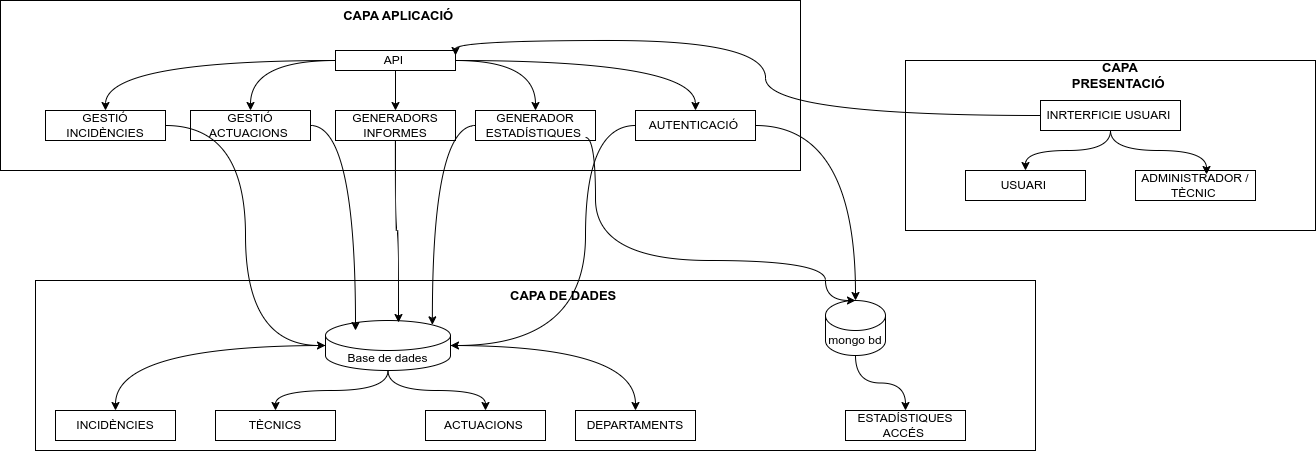

The diagram above was exported from draw.io. Its source (the exported page's mxGraphModel, read from the mxfile embedded in the PNG):
<mxGraphModel dx="1453" dy="735" grid="1" gridSize="10" guides="1" tooltips="1" connect="1" arrows="1" fold="1" page="1" pageScale="1" pageWidth="827" pageHeight="1169" math="0" shadow="0">
  <root>
    <mxCell id="0" />
    <mxCell id="1" parent="0" />
    <mxCell id="0ZPq6onutSBxGRm3qzuS-12" value="" style="rounded=0;whiteSpace=wrap;html=1;" vertex="1" parent="1">
      <mxGeometry x="100" y="330" width="1000" height="170" as="geometry" />
    </mxCell>
    <mxCell id="0ZPq6onutSBxGRm3qzuS-1" value="" style="rounded=0;whiteSpace=wrap;html=1;" vertex="1" parent="1">
      <mxGeometry x="65" y="50" width="800" height="170" as="geometry" />
    </mxCell>
    <mxCell id="0ZPq6onutSBxGRm3qzuS-37" style="edgeStyle=orthogonalEdgeStyle;curved=1;rounded=0;orthogonalLoop=1;jettySize=auto;html=1;" edge="1" parent="1" source="0ZPq6onutSBxGRm3qzuS-2" target="0ZPq6onutSBxGRm3qzuS-3">
      <mxGeometry relative="1" as="geometry" />
    </mxCell>
    <mxCell id="0ZPq6onutSBxGRm3qzuS-38" style="edgeStyle=orthogonalEdgeStyle;curved=1;rounded=0;orthogonalLoop=1;jettySize=auto;html=1;" edge="1" parent="1" source="0ZPq6onutSBxGRm3qzuS-2" target="0ZPq6onutSBxGRm3qzuS-4">
      <mxGeometry relative="1" as="geometry" />
    </mxCell>
    <mxCell id="0ZPq6onutSBxGRm3qzuS-39" style="edgeStyle=orthogonalEdgeStyle;curved=1;rounded=0;orthogonalLoop=1;jettySize=auto;html=1;" edge="1" parent="1" source="0ZPq6onutSBxGRm3qzuS-2" target="0ZPq6onutSBxGRm3qzuS-30">
      <mxGeometry relative="1" as="geometry" />
    </mxCell>
    <mxCell id="0ZPq6onutSBxGRm3qzuS-40" style="edgeStyle=orthogonalEdgeStyle;curved=1;rounded=0;orthogonalLoop=1;jettySize=auto;html=1;" edge="1" parent="1" source="0ZPq6onutSBxGRm3qzuS-2" target="0ZPq6onutSBxGRm3qzuS-8">
      <mxGeometry relative="1" as="geometry" />
    </mxCell>
    <mxCell id="0ZPq6onutSBxGRm3qzuS-41" style="edgeStyle=orthogonalEdgeStyle;curved=1;rounded=0;orthogonalLoop=1;jettySize=auto;html=1;" edge="1" parent="1" source="0ZPq6onutSBxGRm3qzuS-2" target="0ZPq6onutSBxGRm3qzuS-7">
      <mxGeometry relative="1" as="geometry" />
    </mxCell>
    <mxCell id="0ZPq6onutSBxGRm3qzuS-2" value="API&amp;nbsp;" style="rounded=0;whiteSpace=wrap;html=1;" vertex="1" parent="1">
      <mxGeometry x="400" y="100" width="120" height="20" as="geometry" />
    </mxCell>
    <mxCell id="0ZPq6onutSBxGRm3qzuS-3" value="GESTIÓ INCIDÈNCIES" style="rounded=0;whiteSpace=wrap;html=1;" vertex="1" parent="1">
      <mxGeometry x="110" y="160" width="120" height="30" as="geometry" />
    </mxCell>
    <mxCell id="0ZPq6onutSBxGRm3qzuS-4" value="GESTIÓ ACTUACIONS&amp;nbsp;" style="rounded=0;whiteSpace=wrap;html=1;" vertex="1" parent="1">
      <mxGeometry x="255" y="160" width="120" height="30" as="geometry" />
    </mxCell>
    <mxCell id="0ZPq6onutSBxGRm3qzuS-7" value="GENERADORS INFORMES" style="rounded=0;whiteSpace=wrap;html=1;" vertex="1" parent="1">
      <mxGeometry x="400" y="160" width="120" height="30" as="geometry" />
    </mxCell>
    <mxCell id="0ZPq6onutSBxGRm3qzuS-8" value="GENERADOR ESTADÍSTIQUES&amp;nbsp;" style="rounded=0;whiteSpace=wrap;html=1;" vertex="1" parent="1">
      <mxGeometry x="540" y="160" width="120" height="30" as="geometry" />
    </mxCell>
    <mxCell id="0ZPq6onutSBxGRm3qzuS-9" value="CAPA APLICACIÓ&amp;nbsp;" style="text;html=1;align=center;verticalAlign=middle;whiteSpace=wrap;rounded=0;fontStyle=1;fontSize=13;" vertex="1" parent="1">
      <mxGeometry x="400" y="50" width="130" height="30" as="geometry" />
    </mxCell>
    <mxCell id="0ZPq6onutSBxGRm3qzuS-11" value="" style="rounded=0;whiteSpace=wrap;html=1;" vertex="1" parent="1">
      <mxGeometry x="970" y="110" width="410" height="170" as="geometry" />
    </mxCell>
    <mxCell id="0ZPq6onutSBxGRm3qzuS-13" value="CAPA DE DADES&amp;nbsp;" style="text;html=1;align=center;verticalAlign=middle;whiteSpace=wrap;rounded=0;fontStyle=1;fontSize=13;labelBorderColor=none;" vertex="1" parent="1">
      <mxGeometry x="560" y="330" width="140" height="30" as="geometry" />
    </mxCell>
    <mxCell id="0ZPq6onutSBxGRm3qzuS-14" style="edgeStyle=orthogonalEdgeStyle;rounded=0;orthogonalLoop=1;jettySize=auto;html=1;exitX=0.5;exitY=1;exitDx=0;exitDy=0;" edge="1" parent="1" source="0ZPq6onutSBxGRm3qzuS-4" target="0ZPq6onutSBxGRm3qzuS-4">
      <mxGeometry relative="1" as="geometry" />
    </mxCell>
    <mxCell id="0ZPq6onutSBxGRm3qzuS-45" style="edgeStyle=orthogonalEdgeStyle;curved=1;rounded=0;orthogonalLoop=1;jettySize=auto;html=1;entryX=0.5;entryY=0;entryDx=0;entryDy=0;" edge="1" parent="1" source="0ZPq6onutSBxGRm3qzuS-15" target="0ZPq6onutSBxGRm3qzuS-17">
      <mxGeometry relative="1" as="geometry" />
    </mxCell>
    <mxCell id="0ZPq6onutSBxGRm3qzuS-46" style="edgeStyle=orthogonalEdgeStyle;curved=1;rounded=0;orthogonalLoop=1;jettySize=auto;html=1;entryX=0.5;entryY=0;entryDx=0;entryDy=0;" edge="1" parent="1" source="0ZPq6onutSBxGRm3qzuS-15" target="0ZPq6onutSBxGRm3qzuS-18">
      <mxGeometry relative="1" as="geometry" />
    </mxCell>
    <mxCell id="0ZPq6onutSBxGRm3qzuS-47" style="edgeStyle=orthogonalEdgeStyle;curved=1;rounded=0;orthogonalLoop=1;jettySize=auto;html=1;" edge="1" parent="1" source="0ZPq6onutSBxGRm3qzuS-15" target="0ZPq6onutSBxGRm3qzuS-20">
      <mxGeometry relative="1" as="geometry" />
    </mxCell>
    <mxCell id="0ZPq6onutSBxGRm3qzuS-48" style="edgeStyle=orthogonalEdgeStyle;curved=1;rounded=0;orthogonalLoop=1;jettySize=auto;html=1;" edge="1" parent="1" source="0ZPq6onutSBxGRm3qzuS-15" target="0ZPq6onutSBxGRm3qzuS-19">
      <mxGeometry relative="1" as="geometry" />
    </mxCell>
    <mxCell id="0ZPq6onutSBxGRm3qzuS-15" value="Base de dades" style="shape=cylinder3;whiteSpace=wrap;html=1;boundedLbl=1;backgroundOutline=1;size=15;" vertex="1" parent="1">
      <mxGeometry x="390" y="370" width="125" height="50" as="geometry" />
    </mxCell>
    <mxCell id="0ZPq6onutSBxGRm3qzuS-17" value="INCIDÈNCIES" style="rounded=0;whiteSpace=wrap;html=1;" vertex="1" parent="1">
      <mxGeometry x="120" y="460" width="120" height="30" as="geometry" />
    </mxCell>
    <mxCell id="0ZPq6onutSBxGRm3qzuS-18" value="TÈCNICS" style="rounded=0;whiteSpace=wrap;html=1;" vertex="1" parent="1">
      <mxGeometry x="280" y="460" width="120" height="30" as="geometry" />
    </mxCell>
    <mxCell id="0ZPq6onutSBxGRm3qzuS-19" value="ACTUACIONS&amp;nbsp;" style="rounded=0;whiteSpace=wrap;html=1;" vertex="1" parent="1">
      <mxGeometry x="490" y="460" width="120" height="30" as="geometry" />
    </mxCell>
    <mxCell id="0ZPq6onutSBxGRm3qzuS-20" value="DEPARTAMENTS" style="rounded=0;whiteSpace=wrap;html=1;" vertex="1" parent="1">
      <mxGeometry x="640" y="460" width="120" height="30" as="geometry" />
    </mxCell>
    <mxCell id="0ZPq6onutSBxGRm3qzuS-43" style="edgeStyle=orthogonalEdgeStyle;curved=1;rounded=0;orthogonalLoop=1;jettySize=auto;html=1;entryX=0.5;entryY=0;entryDx=0;entryDy=0;" edge="1" parent="1" source="0ZPq6onutSBxGRm3qzuS-21" target="0ZPq6onutSBxGRm3qzuS-23">
      <mxGeometry relative="1" as="geometry" />
    </mxCell>
    <mxCell id="0ZPq6onutSBxGRm3qzuS-21" value="mongo bd" style="shape=cylinder3;whiteSpace=wrap;html=1;boundedLbl=1;backgroundOutline=1;size=15;" vertex="1" parent="1">
      <mxGeometry x="890" y="350" width="60" height="55" as="geometry" />
    </mxCell>
    <mxCell id="0ZPq6onutSBxGRm3qzuS-23" value="ESTADÍSTIQUES ACCÉS&amp;nbsp;" style="rounded=0;whiteSpace=wrap;html=1;" vertex="1" parent="1">
      <mxGeometry x="910" y="460" width="120" height="30" as="geometry" />
    </mxCell>
    <mxCell id="0ZPq6onutSBxGRm3qzuS-24" value="CAPA PRESENTACIÓ&amp;nbsp;" style="text;html=1;align=center;verticalAlign=middle;whiteSpace=wrap;rounded=0;fontStyle=1;fontSize=13;" vertex="1" parent="1">
      <mxGeometry x="1120" y="110" width="130" height="30" as="geometry" />
    </mxCell>
    <mxCell id="0ZPq6onutSBxGRm3qzuS-26" value="USUARI&amp;nbsp;" style="rounded=0;whiteSpace=wrap;html=1;" vertex="1" parent="1">
      <mxGeometry x="1030" y="220" width="120" height="30" as="geometry" />
    </mxCell>
    <mxCell id="0ZPq6onutSBxGRm3qzuS-27" value="ADMINISTRADOR / TÈCNIC&amp;nbsp;" style="rounded=0;whiteSpace=wrap;html=1;" vertex="1" parent="1">
      <mxGeometry x="1200" y="220" width="120" height="30" as="geometry" />
    </mxCell>
    <mxCell id="0ZPq6onutSBxGRm3qzuS-32" style="edgeStyle=orthogonalEdgeStyle;curved=1;rounded=0;orthogonalLoop=1;jettySize=auto;html=1;" edge="1" parent="1" source="0ZPq6onutSBxGRm3qzuS-29" target="0ZPq6onutSBxGRm3qzuS-26">
      <mxGeometry relative="1" as="geometry" />
    </mxCell>
    <mxCell id="0ZPq6onutSBxGRm3qzuS-34" style="edgeStyle=orthogonalEdgeStyle;curved=1;rounded=0;orthogonalLoop=1;jettySize=auto;html=1;entryX=1;entryY=0.25;entryDx=0;entryDy=0;" edge="1" parent="1" source="0ZPq6onutSBxGRm3qzuS-29" target="0ZPq6onutSBxGRm3qzuS-2">
      <mxGeometry relative="1" as="geometry">
        <Array as="points">
          <mxPoint x="830" y="165" />
          <mxPoint x="830" y="90" />
          <mxPoint x="520" y="90" />
        </Array>
      </mxGeometry>
    </mxCell>
    <mxCell id="0ZPq6onutSBxGRm3qzuS-29" value="INRTERFICIE USUARI&amp;nbsp;" style="rounded=0;whiteSpace=wrap;html=1;" vertex="1" parent="1">
      <mxGeometry x="1105" y="150" width="140" height="30" as="geometry" />
    </mxCell>
    <mxCell id="0ZPq6onutSBxGRm3qzuS-30" value="AUTENTICACIÓ&amp;nbsp;" style="rounded=0;whiteSpace=wrap;html=1;" vertex="1" parent="1">
      <mxGeometry x="700" y="160" width="120" height="30" as="geometry" />
    </mxCell>
    <mxCell id="0ZPq6onutSBxGRm3qzuS-33" style="edgeStyle=orthogonalEdgeStyle;curved=1;rounded=0;orthogonalLoop=1;jettySize=auto;html=1;entryX=0.592;entryY=0.133;entryDx=0;entryDy=0;entryPerimeter=0;" edge="1" parent="1" source="0ZPq6onutSBxGRm3qzuS-29" target="0ZPq6onutSBxGRm3qzuS-27">
      <mxGeometry relative="1" as="geometry" />
    </mxCell>
    <mxCell id="0ZPq6onutSBxGRm3qzuS-42" style="edgeStyle=orthogonalEdgeStyle;curved=1;rounded=0;orthogonalLoop=1;jettySize=auto;html=1;entryX=0.5;entryY=0;entryDx=0;entryDy=0;entryPerimeter=0;exitX=0.917;exitY=0.9;exitDx=0;exitDy=0;exitPerimeter=0;" edge="1" parent="1" source="0ZPq6onutSBxGRm3qzuS-8" target="0ZPq6onutSBxGRm3qzuS-21">
      <mxGeometry relative="1" as="geometry">
        <Array as="points">
          <mxPoint x="660" y="187" />
          <mxPoint x="660" y="310" />
          <mxPoint x="890" y="310" />
          <mxPoint x="890" y="350" />
        </Array>
      </mxGeometry>
    </mxCell>
    <mxCell id="0ZPq6onutSBxGRm3qzuS-44" style="edgeStyle=orthogonalEdgeStyle;curved=1;rounded=0;orthogonalLoop=1;jettySize=auto;html=1;entryX=0.5;entryY=0;entryDx=0;entryDy=0;entryPerimeter=0;" edge="1" parent="1" source="0ZPq6onutSBxGRm3qzuS-30" target="0ZPq6onutSBxGRm3qzuS-21">
      <mxGeometry relative="1" as="geometry" />
    </mxCell>
    <mxCell id="0ZPq6onutSBxGRm3qzuS-49" style="edgeStyle=orthogonalEdgeStyle;curved=1;rounded=0;orthogonalLoop=1;jettySize=auto;html=1;entryX=0;entryY=0.5;entryDx=0;entryDy=0;entryPerimeter=0;" edge="1" parent="1" source="0ZPq6onutSBxGRm3qzuS-3" target="0ZPq6onutSBxGRm3qzuS-15">
      <mxGeometry relative="1" as="geometry" />
    </mxCell>
    <mxCell id="0ZPq6onutSBxGRm3qzuS-52" style="edgeStyle=orthogonalEdgeStyle;curved=1;rounded=0;orthogonalLoop=1;jettySize=auto;html=1;entryX=0.24;entryY=0.2;entryDx=0;entryDy=0;entryPerimeter=0;" edge="1" parent="1" source="0ZPq6onutSBxGRm3qzuS-4" target="0ZPq6onutSBxGRm3qzuS-15">
      <mxGeometry relative="1" as="geometry" />
    </mxCell>
    <mxCell id="0ZPq6onutSBxGRm3qzuS-55" style="edgeStyle=orthogonalEdgeStyle;curved=1;rounded=0;orthogonalLoop=1;jettySize=auto;html=1;entryX=0.855;entryY=0;entryDx=0;entryDy=4.35;entryPerimeter=0;" edge="1" parent="1" source="0ZPq6onutSBxGRm3qzuS-8" target="0ZPq6onutSBxGRm3qzuS-15">
      <mxGeometry relative="1" as="geometry" />
    </mxCell>
    <mxCell id="0ZPq6onutSBxGRm3qzuS-56" style="edgeStyle=orthogonalEdgeStyle;curved=1;rounded=0;orthogonalLoop=1;jettySize=auto;html=1;entryX=1;entryY=0.5;entryDx=0;entryDy=0;entryPerimeter=0;" edge="1" parent="1" source="0ZPq6onutSBxGRm3qzuS-30" target="0ZPq6onutSBxGRm3qzuS-15">
      <mxGeometry relative="1" as="geometry">
        <Array as="points">
          <mxPoint x="650" y="175" />
          <mxPoint x="650" y="395" />
        </Array>
      </mxGeometry>
    </mxCell>
    <mxCell id="0ZPq6onutSBxGRm3qzuS-57" style="edgeStyle=orthogonalEdgeStyle;curved=1;rounded=0;orthogonalLoop=1;jettySize=auto;html=1;entryX=0.584;entryY=0.04;entryDx=0;entryDy=0;entryPerimeter=0;" edge="1" parent="1" source="0ZPq6onutSBxGRm3qzuS-7" target="0ZPq6onutSBxGRm3qzuS-15">
      <mxGeometry relative="1" as="geometry" />
    </mxCell>
  </root>
</mxGraphModel>